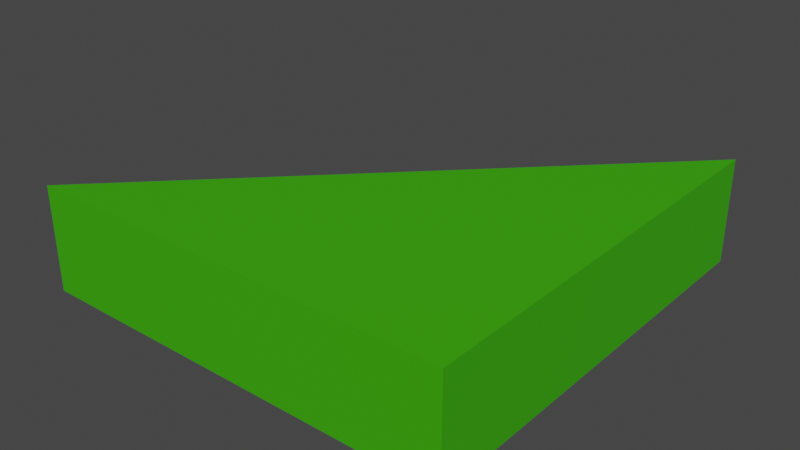 # Source: triangularprism.blend  (saved by Blender 2.83.19; exported with 4.5.12 LTS)
import bpy
from mathutils import Matrix  # noqa: F401  (used for matrix-valued properties, if any)

bpy.ops.wm.read_factory_settings(use_empty=True)
scene = bpy.context.scene
scene.name = 'Scene'

# ---- materials (node trees are filled in below, after node groups)
mat_x = bpy.data.materials.new('매테리얼')
mat_x.use_transparent_shadow = False

# ---- material node trees
mat_x.use_nodes = True; mat_x.node_tree.nodes.clear()
_N = mat_x.node_tree.nodes; _L = mat_x.node_tree.links
n0 = _N.new('ShaderNodeBsdfPrincipled'); n0.name = 'Principled BSDF'; n0.location = (10, 300)
n0.distribution = 'GGX'
n0.subsurface_method = 'BURLEY'
n0.inputs[0].default_value = (0.04427, 0.4203, 0.0, 1.0)
n0.inputs[3].default_value = 1.45
n0.inputs[27].default_value = (0.0, 0.0, 0.0, 1.0)
n0.inputs[28].default_value = 1.0
n1 = _N.new('ShaderNodeOutputMaterial'); n1.name = 'Material Output'; n1.location = (300, 300)
_L.new(n0.outputs[0], n1.inputs[0])
n1.is_active_output = True

# ---- world
world_world = bpy.data.worlds.new('World'); scene.world = world_world
world_world.use_nodes = True; world_world.node_tree.nodes.clear()
_N = world_world.node_tree.nodes; _L = world_world.node_tree.links
n0 = _N.new('ShaderNodeOutputWorld'); n0.name = 'World Output'; n0.location = (300, 300)
n1 = _N.new('ShaderNodeBackground'); n1.name = 'Background'; n1.location = (10, 300)
n1.inputs[0].default_value = (0.05088, 0.05088, 0.05088, 1.0)
_L.new(n1.outputs[0], n0.inputs[0])
n0.is_active_output = True
world_world.color = (0.05088, 0.05088, 0.05088)
world_world.use_sun_shadow = False
world_world.sun_shadow_jitter_overblur = 0.0

# ---- meshes
me_x = bpy.data.meshes.new('큐브')
me_x.from_pydata([(-1.0, -1.0, -1.0), (-1.0, -1.0, 1.0), (1.0, -1.0, -1.0), (1.0, -1.0, 1.0), (1.0, 1.0, -1.0), (1.0, 1.0, 1.0)], [], [(4, 2, 0), (1, 3, 5), (4, 5, 3, 2), (2, 3, 1, 0), (0, 1, 5, 4)])
_uv = me_x.uv_layers.new(name='UV 맵')
_uv.uv.foreach_set('vector', [0.375, 0.5, 0.375, 0.75, 0.375, 1.0, 0.625, 1.0, 0.625, 0.75, 0.625, 0.5, 0.375, 0.5, 0.625, 0.5, 0.625, 0.75, 0.375, 0.75, 0.375, 0.75, 0.625, 0.75, 0.625, 1.0, 0.375, 1.0, 0.375, 1.0, 0.625, 1.0, 0.625, 0.5, 0.375, 0.5])
me_x.materials.append(mat_x)
me_x.use_remesh_fix_poles = True
me_x.use_remesh_preserve_attributes = False
me_x.use_mirror_vertex_groups = False
me_x.update()

# ---- objects
ob_x = bpy.data.objects.new('큐브', me_x)

# ---- transforms, parenting, visibility, modifiers, constraints
ob_x.location = (0.0, 0.0, 0.0)
ob_x.scale = (2.429, 2.429, 0.5912)
ob_x.lineart.crease_threshold = 0.0

# ---- collection membership
scene.collection.objects.link(ob_x)

# ---- scene / render settings (as saved in the file)
scene.frame_start = 1; scene.frame_end = 250; scene.frame_set(1)
scene.render.engine = 'BLENDER_EEVEE_NEXT'
scene.cycles.use_denoising = False
scene.cycles.samples = 128
scene.cycles.sampling_pattern = 'TABULATED_SOBOL'
scene.cycles.use_adaptive_sampling = False
scene.cycles.use_light_tree = False
scene.view_settings.view_transform = 'Filmic'
bpy.context.view_layer.update()

# ---- added for rendering (the .blend has no active camera and no usable light): camera, sun
cam_auto = bpy.data.cameras.new('AutoCamera')
cam_auto.lens = 50.0
cam_auto.sensor_width = 36.0
cam_auto.clip_end = 1000.0
ob_auto_camera = bpy.data.objects.new('AutoCamera', cam_auto)
scene.collection.objects.link(ob_auto_camera)
ob_auto_camera.location = (6.44951, -7.73941, 5.15961)
ob_auto_camera.rotation_euler = (1.09748, -7.21219e-08, 0.694738)
scene.camera = ob_auto_camera
light_auto_sun = bpy.data.lights.new('AutoSun', 'SUN')
light_auto_sun.energy = 3.0
light_auto_sun.angle = 0.0523599
ob_auto_sun = bpy.data.objects.new('AutoSun', light_auto_sun)
scene.collection.objects.link(ob_auto_sun)
ob_auto_sun.rotation_euler = (0.872665, 0.174533, 0.523599)
bpy.context.view_layer.update()
